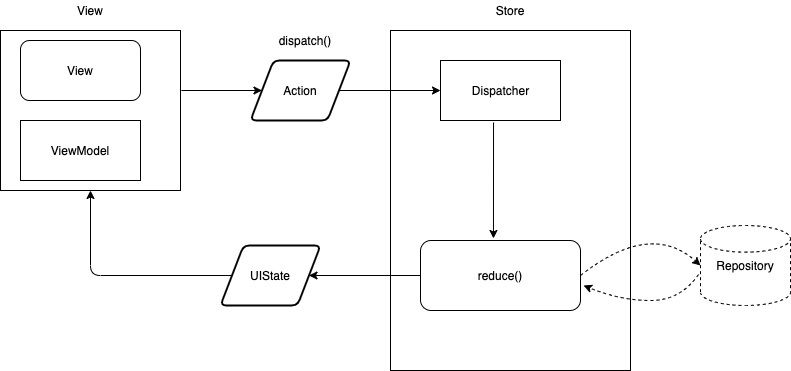

The diagram above was exported from draw.io. Its source (the exported page's mxGraphModel, read from the mxfile embedded in the PNG):
<mxGraphModel dx="2253" dy="770" grid="1" gridSize="10" guides="1" tooltips="1" connect="1" arrows="1" fold="1" page="1" pageScale="1" pageWidth="827" pageHeight="1169" math="0" shadow="0">
  <root>
    <mxCell id="j_EjVULUBoueJhuBaNQ_-0" />
    <mxCell id="j_EjVULUBoueJhuBaNQ_-1" parent="j_EjVULUBoueJhuBaNQ_-0" />
    <mxCell id="j_EjVULUBoueJhuBaNQ_-7" value="" style="rounded=0;whiteSpace=wrap;html=1;glass=0;sketch=0;shadow=0;" parent="j_EjVULUBoueJhuBaNQ_-1" vertex="1">
      <mxGeometry x="-60" y="70" width="180" height="160" as="geometry" />
    </mxCell>
    <mxCell id="j_EjVULUBoueJhuBaNQ_-10" value="Store" style="text;html=1;strokeColor=none;fillColor=none;align=center;verticalAlign=middle;whiteSpace=wrap;rounded=0;" parent="j_EjVULUBoueJhuBaNQ_-1" vertex="1">
      <mxGeometry x="460" y="90" width="40" height="20" as="geometry" />
    </mxCell>
    <mxCell id="j_EjVULUBoueJhuBaNQ_-12" value="dispatch()" style="text;html=1;strokeColor=none;fillColor=none;align=center;verticalAlign=middle;whiteSpace=wrap;rounded=0;" parent="j_EjVULUBoueJhuBaNQ_-1" vertex="1">
      <mxGeometry x="210" y="70" width="70" height="20" as="geometry" />
    </mxCell>
    <mxCell id="j_EjVULUBoueJhuBaNQ_-16" value="" style="rounded=0;whiteSpace=wrap;html=1;glass=0;" parent="j_EjVULUBoueJhuBaNQ_-1" vertex="1">
      <mxGeometry x="330" y="70" width="240" height="340" as="geometry" />
    </mxCell>
    <mxCell id="j_EjVULUBoueJhuBaNQ_-20" value="Action" style="shape=parallelogram;html=1;strokeWidth=2;perimeter=parallelogramPerimeter;whiteSpace=wrap;rounded=1;arcSize=12;size=0.23;" parent="j_EjVULUBoueJhuBaNQ_-1" vertex="1">
      <mxGeometry x="190" y="100" width="100" height="60" as="geometry" />
    </mxCell>
    <mxCell id="j_EjVULUBoueJhuBaNQ_-21" value="" style="endArrow=classic;html=1;entryX=0;entryY=0.5;entryDx=0;entryDy=0;exitX=1.005;exitY=0.375;exitDx=0;exitDy=0;exitPerimeter=0;" parent="j_EjVULUBoueJhuBaNQ_-1" source="j_EjVULUBoueJhuBaNQ_-7" target="j_EjVULUBoueJhuBaNQ_-20" edge="1">
      <mxGeometry width="50" height="50" relative="1" as="geometry">
        <mxPoint x="140" y="130" as="sourcePoint" />
        <mxPoint x="510" y="160" as="targetPoint" />
      </mxGeometry>
    </mxCell>
    <mxCell id="j_EjVULUBoueJhuBaNQ_-23" value="" style="endArrow=classic;html=1;exitX=1;exitY=0.5;exitDx=0;exitDy=0;entryX=0;entryY=0.5;entryDx=0;entryDy=0;" parent="j_EjVULUBoueJhuBaNQ_-1" source="j_EjVULUBoueJhuBaNQ_-20" target="059i5UumQUVoO4Uo4JL--3" edge="1">
      <mxGeometry width="50" height="50" relative="1" as="geometry">
        <mxPoint x="550" y="420" as="sourcePoint" />
        <mxPoint x="450" y="130" as="targetPoint" />
      </mxGeometry>
    </mxCell>
    <mxCell id="j_EjVULUBoueJhuBaNQ_-24" value="reduce()" style="rounded=1;whiteSpace=wrap;html=1;" parent="j_EjVULUBoueJhuBaNQ_-1" vertex="1">
      <mxGeometry x="360" y="280" width="160" height="70" as="geometry" />
    </mxCell>
    <mxCell id="j_EjVULUBoueJhuBaNQ_-26" value="" style="endArrow=classic;html=1;entryX=0;entryY=0.5;entryDx=0;entryDy=0;entryPerimeter=0;exitX=1;exitY=0.5;exitDx=0;exitDy=0;curved=1;dashed=1;" parent="j_EjVULUBoueJhuBaNQ_-1" source="j_EjVULUBoueJhuBaNQ_-24" target="059i5UumQUVoO4Uo4JL--1" edge="1">
      <mxGeometry width="50" height="50" relative="1" as="geometry">
        <mxPoint x="460" y="420" as="sourcePoint" />
        <mxPoint x="802" y="307.02" as="targetPoint" />
        <Array as="points">
          <mxPoint x="590" y="260" />
        </Array>
      </mxGeometry>
    </mxCell>
    <mxCell id="j_EjVULUBoueJhuBaNQ_-28" value="" style="endArrow=classic;html=1;exitX=-0.022;exitY=0.613;exitDx=0;exitDy=0;exitPerimeter=0;entryX=1.019;entryY=0.643;entryDx=0;entryDy=0;curved=1;entryPerimeter=0;dashed=1;" parent="j_EjVULUBoueJhuBaNQ_-1" source="059i5UumQUVoO4Uo4JL--1" target="j_EjVULUBoueJhuBaNQ_-24" edge="1">
      <mxGeometry width="50" height="50" relative="1" as="geometry">
        <mxPoint x="800" y="315" as="sourcePoint" />
        <mxPoint x="510" y="370" as="targetPoint" />
        <Array as="points">
          <mxPoint x="620" y="340" />
          <mxPoint x="560" y="340" />
        </Array>
      </mxGeometry>
    </mxCell>
    <mxCell id="j_EjVULUBoueJhuBaNQ_-31" value="" style="endArrow=classic;html=1;exitX=0.442;exitY=1.033;exitDx=0;exitDy=0;entryX=0.456;entryY=-0.029;entryDx=0;entryDy=0;entryPerimeter=0;exitPerimeter=0;" parent="j_EjVULUBoueJhuBaNQ_-1" source="059i5UumQUVoO4Uo4JL--3" target="j_EjVULUBoueJhuBaNQ_-24" edge="1">
      <mxGeometry width="50" height="50" relative="1" as="geometry">
        <mxPoint x="435" y="170" as="sourcePoint" />
        <mxPoint x="510" y="370" as="targetPoint" />
      </mxGeometry>
    </mxCell>
    <mxCell id="j_EjVULUBoueJhuBaNQ_-32" value="UIState" style="shape=parallelogram;html=1;strokeWidth=2;perimeter=parallelogramPerimeter;whiteSpace=wrap;rounded=1;arcSize=12;size=0.23;" parent="j_EjVULUBoueJhuBaNQ_-1" vertex="1">
      <mxGeometry x="160" y="285" width="100" height="60" as="geometry" />
    </mxCell>
    <mxCell id="j_EjVULUBoueJhuBaNQ_-33" value="" style="endArrow=classic;html=1;entryX=1;entryY=0.5;entryDx=0;entryDy=0;exitX=0;exitY=0.5;exitDx=0;exitDy=0;" parent="j_EjVULUBoueJhuBaNQ_-1" source="j_EjVULUBoueJhuBaNQ_-24" target="j_EjVULUBoueJhuBaNQ_-32" edge="1">
      <mxGeometry width="50" height="50" relative="1" as="geometry">
        <mxPoint x="550" y="420" as="sourcePoint" />
        <mxPoint x="600" y="370" as="targetPoint" />
      </mxGeometry>
    </mxCell>
    <mxCell id="j_EjVULUBoueJhuBaNQ_-34" value="" style="endArrow=classic;html=1;entryX=0.5;entryY=1;entryDx=0;entryDy=0;exitX=0;exitY=0.5;exitDx=0;exitDy=0;" parent="j_EjVULUBoueJhuBaNQ_-1" source="j_EjVULUBoueJhuBaNQ_-32" target="j_EjVULUBoueJhuBaNQ_-7" edge="1">
      <mxGeometry width="50" height="50" relative="1" as="geometry">
        <mxPoint x="630" y="420" as="sourcePoint" />
        <mxPoint x="680" y="370" as="targetPoint" />
        <Array as="points">
          <mxPoint x="30" y="315" />
        </Array>
      </mxGeometry>
    </mxCell>
    <mxCell id="j_EjVULUBoueJhuBaNQ_-35" value="View" style="rounded=1;whiteSpace=wrap;html=1;" parent="j_EjVULUBoueJhuBaNQ_-1" vertex="1">
      <mxGeometry x="-40" y="80" width="120" height="60" as="geometry" />
    </mxCell>
    <mxCell id="j_EjVULUBoueJhuBaNQ_-36" value="View" style="text;html=1;strokeColor=none;fillColor=none;align=center;verticalAlign=middle;whiteSpace=wrap;rounded=0;" parent="j_EjVULUBoueJhuBaNQ_-1" vertex="1">
      <mxGeometry x="10" y="40" width="40" height="20" as="geometry" />
    </mxCell>
    <mxCell id="j_EjVULUBoueJhuBaNQ_-37" value="ViewModel" style="rounded=0;whiteSpace=wrap;html=1;" parent="j_EjVULUBoueJhuBaNQ_-1" vertex="1">
      <mxGeometry x="-40" y="160" width="120" height="60" as="geometry" />
    </mxCell>
    <mxCell id="059i5UumQUVoO4Uo4JL--0" value="Store" style="text;html=1;strokeColor=none;fillColor=none;align=center;verticalAlign=middle;whiteSpace=wrap;rounded=0;" vertex="1" parent="j_EjVULUBoueJhuBaNQ_-1">
      <mxGeometry x="430" y="40" width="40" height="20" as="geometry" />
    </mxCell>
    <mxCell id="059i5UumQUVoO4Uo4JL--1" value="Repository" style="strokeWidth=1;html=1;shape=mxgraph.flowchart.database;whiteSpace=wrap;dashed=1;fillColor=#ffffff;" vertex="1" parent="j_EjVULUBoueJhuBaNQ_-1">
      <mxGeometry x="640" y="265" width="90" height="80" as="geometry" />
    </mxCell>
    <mxCell id="059i5UumQUVoO4Uo4JL--3" value="Dispatcher" style="html=1;strokeWidth=1;fillColor=#ffffff;" vertex="1" parent="j_EjVULUBoueJhuBaNQ_-1">
      <mxGeometry x="380" y="100" width="120" height="60" as="geometry" />
    </mxCell>
  </root>
</mxGraphModel>